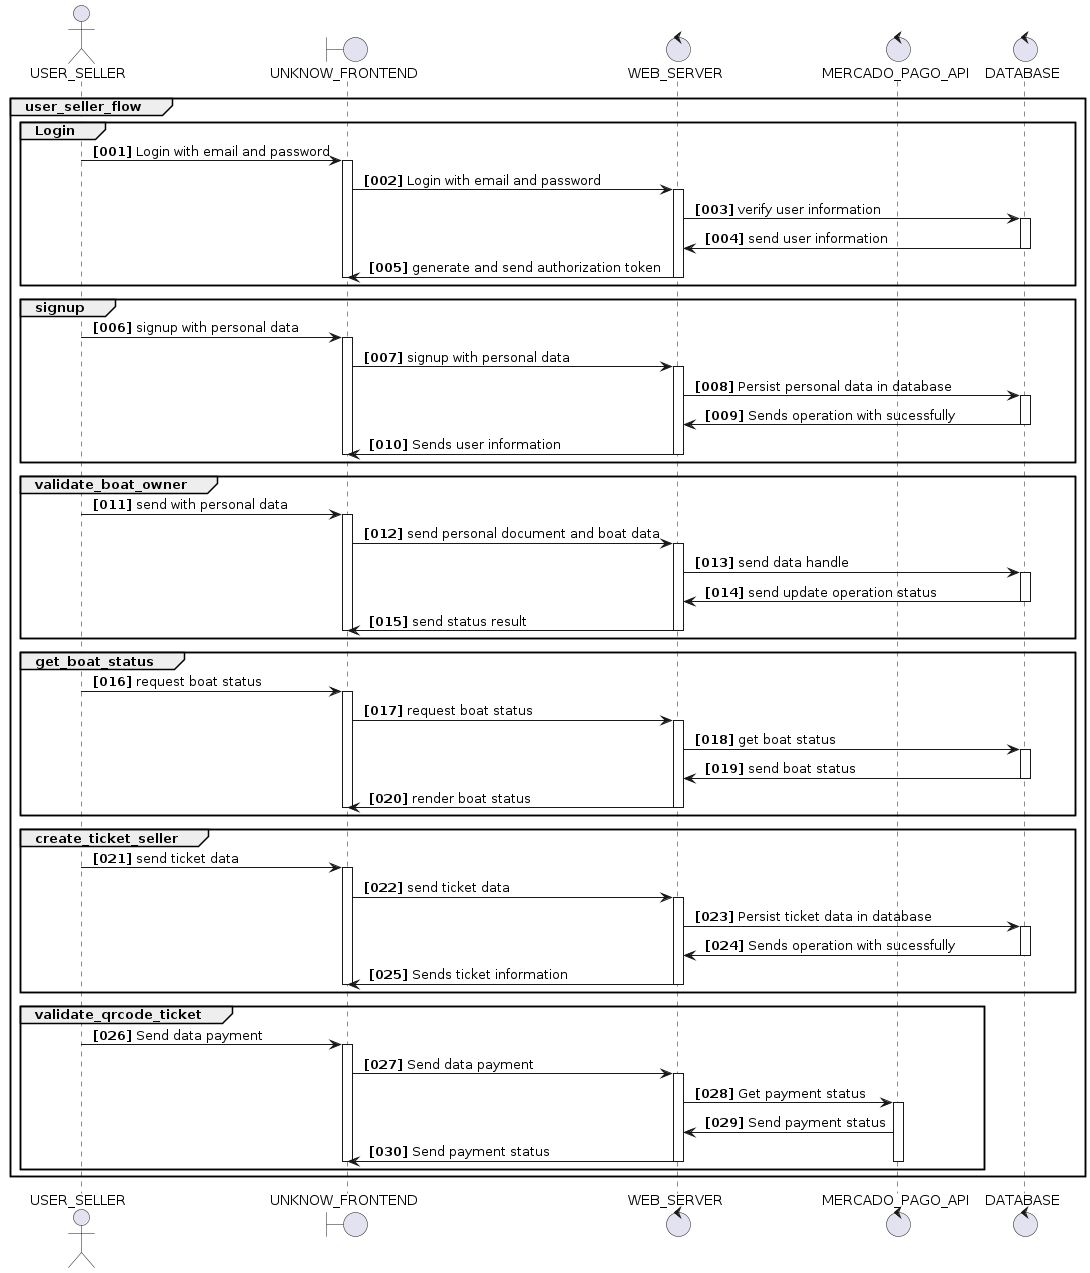

The diagram above was rendered by PlantUML. Its source (embedded in the PNG):
@startuml

actor USER_SELLER

boundary UNKNOW_FRONTEND

control WEB_SERVER
control MERCADO_PAGO_API
control DATABASE

autonumber "<b> [000]"


/'
 USER_SELLER Flow ->
'/

group user_seller_flow

  group Login
      USER_SELLER -> UNKNOW_FRONTEND: Login with email and password
      activate UNKNOW_FRONTEND
      UNKNOW_FRONTEND -> WEB_SERVER: Login with email and password
      activate WEB_SERVER
      WEB_SERVER -> DATABASE: verify user information
      activate DATABASE
      DATABASE -> WEB_SERVER: send user information
      deactivate DATABASE
      WEB_SERVER -> UNKNOW_FRONTEND: generate and send authorization token
      deactivate UNKNOW_FRONTEND
      deactivate WEB_SERVER
  end

  group signup
      USER_SELLER -> UNKNOW_FRONTEND: signup with personal data
      activate UNKNOW_FRONTEND
      UNKNOW_FRONTEND -> WEB_SERVER: signup with personal data
      activate WEB_SERVER
      WEB_SERVER -> DATABASE: Persist personal data in database
      activate DATABASE
      DATABASE -> WEB_SERVER: Sends operation with sucessfully
      deactivate DATABASE
      WEB_SERVER -> UNKNOW_FRONTEND: Sends user information
      deactivate UNKNOW_FRONTEND
      deactivate WEB_SERVER

      /'
        Should persist following data in database:
        BodyRequest {
          email: string,
          firstName: string,
          lastName: string,,
          cpf: number,
          phoneNumber?: number, 
          birthdate: string,
          gender?: string,
          address{
            postalCode: string,
            complement: string,
            state: string,
            city: string,
            number: string,
            neighborhood: string,
            street: string,
          } 
        }

      '/
  end

  group validate_boat_owner
    USER_SELLER -> UNKNOW_FRONTEND: send with personal data
    activate UNKNOW_FRONTEND
    UNKNOW_FRONTEND -> WEB_SERVER: send personal document and boat data
    activate WEB_SERVER
    WEB_SERVER -> DATABASE: send data handle
    activate DATABASE
    DATABASE -> WEB_SERVER: send update operation status
    deactivate DATABASE
    WEB_SERVER -> UNKNOW_FRONTEND: send status result
    deactivate WEB_SERVER
    deactivate UNKNOW_FRONTEND

     /'
        Should persist following data in database:
        BodyRequest {
          CNPJ: string;
          document:{
            Type: 'RG'|'CNH';
            Front: 'string';
            Back: 'string';
            Selfie: 'string';
          },
          boat{
            IMO: number;
            name: string;
            subscription: string;
            flag: 'type UF';
          },
        }

      '/
  end

  group get_boat_status
    USER_SELLER -> UNKNOW_FRONTEND: request boat status
    activate UNKNOW_FRONTEND
    UNKNOW_FRONTEND -> WEB_SERVER: request boat status
    activate WEB_SERVER
    WEB_SERVER -> DATABASE: get boat status
    activate DATABASE
    DATABASE -> WEB_SERVER: send boat status
    deactivate DATABASE
    WEB_SERVER -> UNKNOW_FRONTEND: render boat status
    deactivate WEB_SERVER
    deactivate UNKNOW_FRONTEND

  end

  /'
    group add_method_payment
      USER_SELLER -> UNKNOW_FRONTEND: payment information 
      activate UNKNOW_FRONTEND 
      UNKNOW_FRONTEND -> WEB_SERVER: payment information  
      activate WEB_SERVER
      WEB_SERVER -> DATABASE: Persist payment information in the database 
      activate DATABASE
      DATABASE -> WEB_SERVER: send update operation status
      deactivate DATABASE
      WEB_SERVER -> UNKNOW_FRONTEND: Sends operation with sucessfully
      deactivate WEB_SERVER
      deactivate UNKNOW_FRONTEND

    end
  '/
  
  group create_ticket_seller
    USER_SELLER -> UNKNOW_FRONTEND: send ticket data
    activate UNKNOW_FRONTEND
    UNKNOW_FRONTEND -> WEB_SERVER: send ticket data
    activate WEB_SERVER
    WEB_SERVER -> DATABASE: Persist ticket data in database
    activate DATABASE
    DATABASE -> WEB_SERVER: Sends operation with sucessfully
    deactivate DATABASE
    WEB_SERVER -> UNKNOW_FRONTEND: Sends ticket information
    deactivate WEB_SERVER
    deactivate UNKNOW_FRONTEND

     /'
        Should persist following data in database:
        BodyRequest {
          acomodacao_nome: string;
          cidade_destino: string;
          cidade_origem: string;
          dt_chegada: date;
          dt_modificacao: date;
          dt_registro: date;
          dt_saida: date;
          embarcacao_nome: string;
          embarcacao_telefone: number;
          imagem_url: string;
          quantidade_restante: number;
          valor_alimentacao: number;
          valor_transporte: number;
        }
      '/

  end

  group validate_qrcode_ticket
    USER_SELLER -> UNKNOW_FRONTEND: Send data payment
    activate UNKNOW_FRONTEND
    UNKNOW_FRONTEND -> WEB_SERVER: Send data payment
    activate WEB_SERVER
    WEB_SERVER -> MERCADO_PAGO_API: Get payment status
    activate MERCADO_PAGO_API
    MERCADO_PAGO_API -> WEB_SERVER: Send payment status
    WEB_SERVER -> UNKNOW_FRONTEND:  Send payment status
    deactivate WEB_SERVER
    deactivate UNKNOW_FRONTEND
    deactivate MERCADO_PAGO_API
  end
end


@enduml